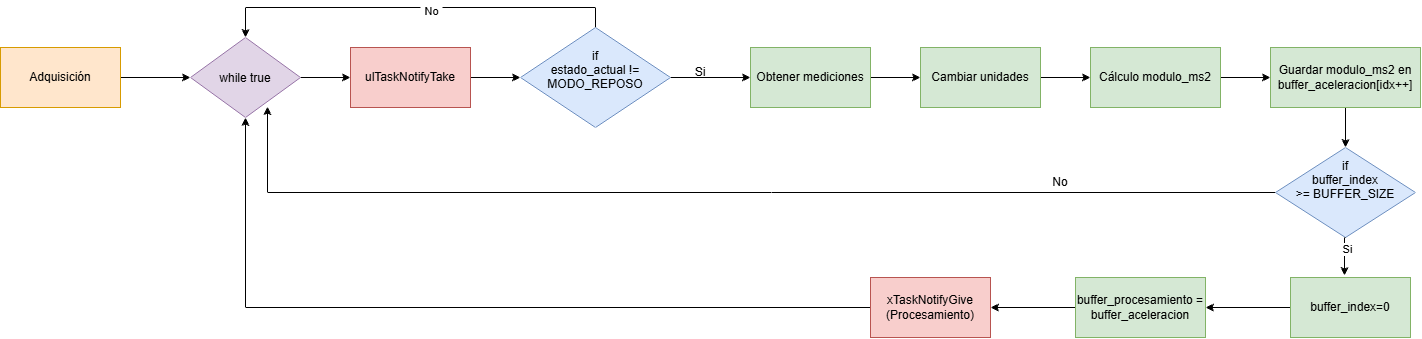

The diagram above was exported from draw.io. Its source (the exported page's mxGraphModel, read from the mxfile embedded in the PNG):
<mxGraphModel dx="892" dy="439" grid="1" gridSize="10" guides="1" tooltips="1" connect="1" arrows="1" fold="1" page="1" pageScale="1" pageWidth="827" pageHeight="1169" math="0" shadow="0">
  <root>
    <mxCell id="0" />
    <mxCell id="1" parent="0" />
    <mxCell id="2sMIM3JGFYlg-2dSgLYi-3" edge="1" parent="1" source="2sMIM3JGFYlg-2dSgLYi-1" style="edgeStyle=orthogonalEdgeStyle;rounded=0;orthogonalLoop=1;jettySize=auto;html=1;exitX=1;exitY=0.5;exitDx=0;exitDy=0;defaultLabelBackgroundColor=page;labelPadding=0 4;" target="2sMIM3JGFYlg-2dSgLYi-2">
      <mxGeometry relative="1" as="geometry" />
    </mxCell>
    <mxCell id="2sMIM3JGFYlg-2dSgLYi-1" parent="1" style="rounded=0;whiteSpace=wrap;html=1;fillColor=#ffe6cc;strokeColor=#d79b00;" value="Adquisición" vertex="1">
      <mxGeometry height="60" width="120" x="40" y="170" as="geometry" />
    </mxCell>
    <mxCell id="2sMIM3JGFYlg-2dSgLYi-5" edge="1" parent="1" source="2sMIM3JGFYlg-2dSgLYi-2" style="edgeStyle=orthogonalEdgeStyle;rounded=0;orthogonalLoop=1;jettySize=auto;html=1;exitX=1;exitY=0.5;exitDx=0;exitDy=0;defaultLabelBackgroundColor=page;labelPadding=0 4;" target="2sMIM3JGFYlg-2dSgLYi-4">
      <mxGeometry relative="1" as="geometry" />
    </mxCell>
    <mxCell id="2sMIM3JGFYlg-2dSgLYi-2" parent="1" style="rhombus;whiteSpace=wrap;html=1;shapeInside=1;fillColor=#e1d5e7;strokeColor=#9673a6;" value="while true" vertex="1">
      <mxGeometry height="80" width="110" x="230" y="160" as="geometry" />
    </mxCell>
    <mxCell id="2sMIM3JGFYlg-2dSgLYi-7" edge="1" parent="1" source="2sMIM3JGFYlg-2dSgLYi-4" style="edgeStyle=orthogonalEdgeStyle;rounded=0;orthogonalLoop=1;jettySize=auto;html=1;exitX=1;exitY=0.5;exitDx=0;exitDy=0;entryX=0;entryY=0.5;entryDx=0;entryDy=0;defaultLabelBackgroundColor=page;labelPadding=0 4;" target="2sMIM3JGFYlg-2dSgLYi-6">
      <mxGeometry relative="1" as="geometry" />
    </mxCell>
    <mxCell id="2sMIM3JGFYlg-2dSgLYi-4" parent="1" style="rounded=0;whiteSpace=wrap;html=1;fillColor=#f8cecc;strokeColor=#b85450;" value="ulTaskNotifyTake" vertex="1">
      <mxGeometry height="60" width="120" x="390" y="170" as="geometry" />
    </mxCell>
    <mxCell id="2sMIM3JGFYlg-2dSgLYi-8" edge="1" parent="1" source="2sMIM3JGFYlg-2dSgLYi-6" style="edgeStyle=orthogonalEdgeStyle;rounded=0;orthogonalLoop=1;jettySize=auto;html=1;exitX=1;exitY=0.5;exitDx=0;exitDy=0;defaultLabelBackgroundColor=page;labelPadding=0 4;">
      <mxGeometry relative="1" as="geometry">
        <mxPoint x="790" y="200" as="targetPoint" />
      </mxGeometry>
    </mxCell>
    <mxCell id="0opdhRDbmMN8ojaigAiy-110" edge="1" parent="1" source="2sMIM3JGFYlg-2dSgLYi-6" style="edgeStyle=orthogonalEdgeStyle;rounded=0;orthogonalLoop=1;jettySize=auto;html=1;exitX=0.5;exitY=0;exitDx=0;exitDy=0;entryX=0.5;entryY=0;entryDx=0;entryDy=0;defaultLabelBackgroundColor=page;labelPadding=0 4;" target="2sMIM3JGFYlg-2dSgLYi-2">
      <mxGeometry relative="1" as="geometry" />
    </mxCell>
    <mxCell id="0opdhRDbmMN8ojaigAiy-111" connectable="0" parent="0opdhRDbmMN8ojaigAiy-110" style="edgeLabel;html=1;align=center;verticalAlign=middle;resizable=0;points=[];inheritText=1;defaultLabelBackgroundColor=page;labelPadding=0 4;" value="No" vertex="1">
      <mxGeometry relative="1" x="-0.075" y="3" as="geometry">
        <mxPoint as="offset" />
      </mxGeometry>
    </mxCell>
    <mxCell id="2sMIM3JGFYlg-2dSgLYi-6" parent="1" style="rhombus;whiteSpace=wrap;html=1;shapeInside=1;fillColor=#dae8fc;strokeColor=#6c8ebf;" value="if estado_actual != MODO_REPOSO" vertex="1">
      <mxGeometry height="100" width="150" x="560" y="150" as="geometry" />
    </mxCell>
    <mxCell id="2sMIM3JGFYlg-2dSgLYi-9" parent="1" style="text;html=1;whiteSpace=wrap;strokeColor=none;fillColor=none;align=center;verticalAlign=middle;rounded=0;" value="Si" vertex="1">
      <mxGeometry height="30" width="60" x="710" y="180" as="geometry" />
    </mxCell>
    <mxCell id="0opdhRDbmMN8ojaigAiy-3" edge="1" parent="1" source="0opdhRDbmMN8ojaigAiy-1" style="edgeStyle=orthogonalEdgeStyle;rounded=0;orthogonalLoop=1;jettySize=auto;html=1;exitX=1;exitY=0.5;exitDx=0;exitDy=0;entryX=0;entryY=0.5;entryDx=0;entryDy=0;defaultLabelBackgroundColor=page;labelPadding=0 4;" target="0opdhRDbmMN8ojaigAiy-2">
      <mxGeometry relative="1" as="geometry" />
    </mxCell>
    <mxCell id="0opdhRDbmMN8ojaigAiy-1" parent="1" style="rounded=0;whiteSpace=wrap;html=1;fillColor=#d5e8d4;strokeColor=#82b366;" value="Obtener mediciones" vertex="1">
      <mxGeometry height="60" width="120" x="790" y="170" as="geometry" />
    </mxCell>
    <mxCell id="0opdhRDbmMN8ojaigAiy-5" edge="1" parent="1" source="0opdhRDbmMN8ojaigAiy-2" style="edgeStyle=orthogonalEdgeStyle;rounded=0;orthogonalLoop=1;jettySize=auto;html=1;exitX=1;exitY=0.5;exitDx=0;exitDy=0;entryX=0;entryY=0.5;entryDx=0;entryDy=0;defaultLabelBackgroundColor=page;labelPadding=0 4;" target="0opdhRDbmMN8ojaigAiy-4">
      <mxGeometry relative="1" as="geometry" />
    </mxCell>
    <mxCell id="0opdhRDbmMN8ojaigAiy-2" parent="1" style="rounded=0;whiteSpace=wrap;html=1;fillColor=#d5e8d4;strokeColor=#82b366;" value="Cambiar unidades" vertex="1">
      <mxGeometry height="60" width="120" x="960" y="170" as="geometry" />
    </mxCell>
    <mxCell id="0opdhRDbmMN8ojaigAiy-7" edge="1" parent="1" source="0opdhRDbmMN8ojaigAiy-4" style="edgeStyle=orthogonalEdgeStyle;rounded=0;orthogonalLoop=1;jettySize=auto;html=1;exitX=1;exitY=0.5;exitDx=0;exitDy=0;entryX=0;entryY=0.5;entryDx=0;entryDy=0;defaultLabelBackgroundColor=page;labelPadding=0 4;" target="0opdhRDbmMN8ojaigAiy-6">
      <mxGeometry relative="1" as="geometry" />
    </mxCell>
    <mxCell id="0opdhRDbmMN8ojaigAiy-4" parent="1" style="rounded=0;whiteSpace=wrap;html=1;fillColor=#d5e8d4;strokeColor=#82b366;" value="Cálculo modulo_ms2" vertex="1">
      <mxGeometry height="60" width="130" x="1130" y="170" as="geometry" />
    </mxCell>
    <mxCell id="0opdhRDbmMN8ojaigAiy-10" edge="1" parent="1" source="0opdhRDbmMN8ojaigAiy-6" style="edgeStyle=orthogonalEdgeStyle;rounded=0;orthogonalLoop=1;jettySize=auto;html=1;exitX=0.5;exitY=1;exitDx=0;exitDy=0;entryX=0.5;entryY=0;entryDx=0;entryDy=0;defaultLabelBackgroundColor=page;labelPadding=0 4;" target="0opdhRDbmMN8ojaigAiy-9">
      <mxGeometry relative="1" as="geometry" />
    </mxCell>
    <mxCell id="0opdhRDbmMN8ojaigAiy-6" parent="1" style="rounded=0;whiteSpace=wrap;html=1;fillColor=#d5e8d4;strokeColor=#82b366;" value="Guardar modulo_ms2 en buffer_aceleracion[idx++]" vertex="1">
      <mxGeometry height="60" width="150" x="1310" y="170" as="geometry" />
    </mxCell>
    <mxCell id="0opdhRDbmMN8ojaigAiy-60" edge="1" parent="1" source="0opdhRDbmMN8ojaigAiy-9" style="edgeStyle=orthogonalEdgeStyle;rounded=0;orthogonalLoop=1;jettySize=auto;html=1;exitX=0;exitY=0.5;exitDx=0;exitDy=0;defaultLabelBackgroundColor=page;labelPadding=0 4;entryX=0.7;entryY=0.863;entryDx=0;entryDy=0;entryPerimeter=0;" target="2sMIM3JGFYlg-2dSgLYi-2">
      <mxGeometry relative="1" x="-0.4972" as="geometry">
        <mxPoint x="290" y="250" as="targetPoint" />
      </mxGeometry>
    </mxCell>
    <mxCell id="0opdhRDbmMN8ojaigAiy-9" parent="1" style="rhombus;whiteSpace=wrap;html=1;shapeInside=1;fillColor=#dae8fc;strokeColor=#6c8ebf;" value="if buffer_index &amp;gt;= BUFFER_SIZE" vertex="1">
      <mxGeometry height="90" width="140" x="1315" y="270" as="geometry" />
    </mxCell>
    <mxCell id="0opdhRDbmMN8ojaigAiy-57" edge="1" parent="1" source="0opdhRDbmMN8ojaigAiy-13" style="edgeStyle=orthogonalEdgeStyle;rounded=0;orthogonalLoop=1;jettySize=auto;html=1;exitX=0;exitY=0.5;exitDx=0;exitDy=0;entryX=1;entryY=0.5;entryDx=0;entryDy=0;defaultLabelBackgroundColor=page;labelPadding=0 4;" target="0opdhRDbmMN8ojaigAiy-17">
      <mxGeometry relative="1" as="geometry" />
    </mxCell>
    <mxCell id="0opdhRDbmMN8ojaigAiy-13" parent="1" style="rounded=0;whiteSpace=wrap;html=1;fillColor=#d5e8d4;strokeColor=#82b366;" value="buffer_procesamiento = buffer_aceleracion" vertex="1">
      <mxGeometry height="60" width="130" x="1115" y="400" as="geometry" />
    </mxCell>
    <mxCell id="0opdhRDbmMN8ojaigAiy-109" edge="1" parent="1" source="0opdhRDbmMN8ojaigAiy-17" style="edgeStyle=orthogonalEdgeStyle;rounded=0;orthogonalLoop=1;jettySize=auto;html=1;exitX=0;exitY=0.5;exitDx=0;exitDy=0;entryX=0.5;entryY=1;entryDx=0;entryDy=0;defaultLabelBackgroundColor=page;labelPadding=0 4;" target="2sMIM3JGFYlg-2dSgLYi-2">
      <mxGeometry relative="1" as="geometry" />
    </mxCell>
    <mxCell id="0opdhRDbmMN8ojaigAiy-17" parent="1" style="rounded=0;whiteSpace=wrap;html=1;fillColor=#f8cecc;strokeColor=#b85450;" value="xTaskNotifyGive&lt;div&gt;(Procesamiento)&lt;/div&gt;" vertex="1">
      <mxGeometry height="60" width="120" x="910" y="400" as="geometry" />
    </mxCell>
    <mxCell id="0opdhRDbmMN8ojaigAiy-56" edge="1" parent="1" source="0opdhRDbmMN8ojaigAiy-18" style="edgeStyle=orthogonalEdgeStyle;rounded=0;orthogonalLoop=1;jettySize=auto;html=1;exitX=0;exitY=0.5;exitDx=0;exitDy=0;entryX=1;entryY=0.5;entryDx=0;entryDy=0;defaultLabelBackgroundColor=page;labelPadding=0 4;" target="0opdhRDbmMN8ojaigAiy-13">
      <mxGeometry relative="1" as="geometry" />
    </mxCell>
    <mxCell id="0opdhRDbmMN8ojaigAiy-18" parent="1" style="rounded=0;whiteSpace=wrap;html=1;fillColor=#d5e8d4;strokeColor=#82b366;" value="buffer_index=0" vertex="1">
      <mxGeometry height="60" width="120" x="1330" y="400" as="geometry" />
    </mxCell>
    <mxCell id="0opdhRDbmMN8ojaigAiy-22" edge="1" parent="1" source="0opdhRDbmMN8ojaigAiy-9" style="edgeStyle=orthogonalEdgeStyle;rounded=0;orthogonalLoop=1;jettySize=auto;html=1;exitX=0.5;exitY=1;exitDx=0;exitDy=0;entryX=0.45;entryY=-0.033;entryDx=0;entryDy=0;entryPerimeter=0;defaultLabelBackgroundColor=page;labelPadding=0 4;" target="0opdhRDbmMN8ojaigAiy-18">
      <mxGeometry relative="1" as="geometry" />
    </mxCell>
    <mxCell id="0opdhRDbmMN8ojaigAiy-25" connectable="0" parent="0opdhRDbmMN8ojaigAiy-22" style="edgeLabel;html=1;align=center;verticalAlign=middle;resizable=0;points=[];inheritText=1;defaultLabelBackgroundColor=page;labelPadding=0 4;" value="Si" vertex="1">
      <mxGeometry relative="1" x="-0.3797" y="2" as="geometry">
        <mxPoint as="offset" />
      </mxGeometry>
    </mxCell>
    <mxCell id="0opdhRDbmMN8ojaigAiy-61" parent="1" style="text;html=1;whiteSpace=wrap;strokeColor=none;fillColor=none;align=center;verticalAlign=middle;rounded=0;" value="No" vertex="1">
      <mxGeometry height="30" width="60" x="1070" y="290" as="geometry" />
    </mxCell>
  </root>
</mxGraphModel>